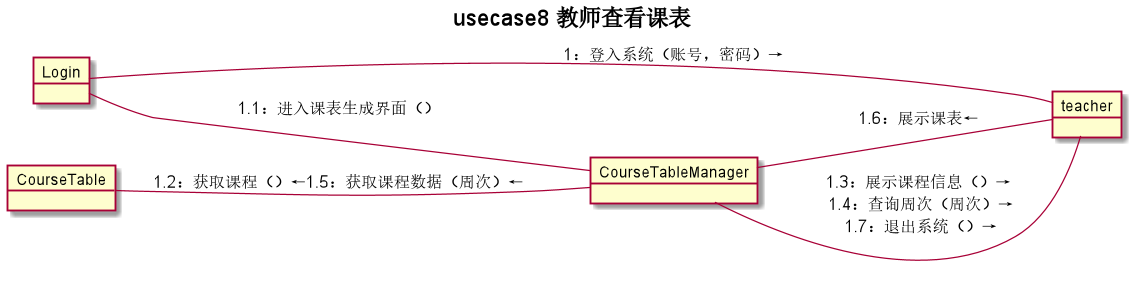

The diagram above was rendered by PlantUML. Its source (embedded in the PNG):
@startuml
title usecase8 **教师查看课表**
left to right direction
object Login
object CourseTableManager
object CourseTable
object teacher
teacher -- Login:"1：登入系统（账号，密码）→"
Login -- CourseTableManager:"1.1：进入课表生成界面（）"

teacher -- CourseTableManager:"1.3：展示课程信息（）→\n 1.4：查询周次（周次）→\n 1.7：退出系统（）→"
CourseTableManager -- teacher:"1.6：展示课表←"
CourseTable -- CourseTableManager:"1.2：获取课程（）←1.5：获取课程数据（周次）←"
@enduml